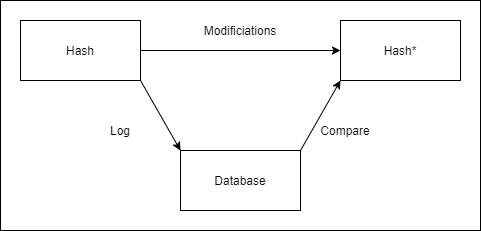

The diagram above was exported from draw.io. Its source (the exported page's mxGraphModel, read from the mxfile embedded in the PNG):
<mxGraphModel dx="674" dy="793" grid="1" gridSize="10" guides="1" tooltips="1" connect="1" arrows="1" fold="1" page="1" pageScale="1" pageWidth="850" pageHeight="1100" math="0" shadow="0">
  <root>
    <mxCell id="0" />
    <mxCell id="1" parent="0" />
    <mxCell id="7oFQsRk48TEAKy7YC-4X-1" value="" style="rounded=0;whiteSpace=wrap;html=1;" vertex="1" parent="1">
      <mxGeometry x="80" y="120" width="480" height="230" as="geometry" />
    </mxCell>
    <mxCell id="7oFQsRk48TEAKy7YC-4X-2" value="Hash" style="rounded=0;whiteSpace=wrap;html=1;" vertex="1" parent="1">
      <mxGeometry x="100" y="140" width="120" height="60" as="geometry" />
    </mxCell>
    <mxCell id="7oFQsRk48TEAKy7YC-4X-3" value="Hash*" style="rounded=0;whiteSpace=wrap;html=1;" vertex="1" parent="1">
      <mxGeometry x="420" y="140" width="120" height="60" as="geometry" />
    </mxCell>
    <mxCell id="7oFQsRk48TEAKy7YC-4X-4" value="" style="endArrow=classic;html=1;entryX=0;entryY=0.5;entryDx=0;entryDy=0;exitX=1;exitY=0.5;exitDx=0;exitDy=0;" edge="1" parent="1" source="7oFQsRk48TEAKy7YC-4X-2" target="7oFQsRk48TEAKy7YC-4X-3">
      <mxGeometry width="50" height="50" relative="1" as="geometry">
        <mxPoint x="320" y="430" as="sourcePoint" />
        <mxPoint x="370" y="380" as="targetPoint" />
      </mxGeometry>
    </mxCell>
    <mxCell id="7oFQsRk48TEAKy7YC-4X-5" value="Modificiations" style="text;html=1;strokeColor=none;fillColor=none;align=center;verticalAlign=middle;whiteSpace=wrap;rounded=0;" vertex="1" parent="1">
      <mxGeometry x="300" y="140" width="40" height="20" as="geometry" />
    </mxCell>
    <mxCell id="7oFQsRk48TEAKy7YC-4X-9" value="Database" style="rounded=0;whiteSpace=wrap;html=1;" vertex="1" parent="1">
      <mxGeometry x="260" y="270" width="120" height="60" as="geometry" />
    </mxCell>
    <mxCell id="7oFQsRk48TEAKy7YC-4X-10" value="" style="endArrow=classic;html=1;exitX=1;exitY=1;exitDx=0;exitDy=0;entryX=0;entryY=0;entryDx=0;entryDy=0;" edge="1" parent="1" source="7oFQsRk48TEAKy7YC-4X-2" target="7oFQsRk48TEAKy7YC-4X-9">
      <mxGeometry width="50" height="50" relative="1" as="geometry">
        <mxPoint x="320" y="430" as="sourcePoint" />
        <mxPoint x="370" y="380" as="targetPoint" />
      </mxGeometry>
    </mxCell>
    <mxCell id="7oFQsRk48TEAKy7YC-4X-11" value="" style="endArrow=classic;html=1;entryX=0;entryY=1;entryDx=0;entryDy=0;exitX=1;exitY=0;exitDx=0;exitDy=0;" edge="1" parent="1" source="7oFQsRk48TEAKy7YC-4X-9" target="7oFQsRk48TEAKy7YC-4X-3">
      <mxGeometry width="50" height="50" relative="1" as="geometry">
        <mxPoint x="320" y="430" as="sourcePoint" />
        <mxPoint x="370" y="380" as="targetPoint" />
      </mxGeometry>
    </mxCell>
    <mxCell id="7oFQsRk48TEAKy7YC-4X-12" value="Compare" style="text;html=1;strokeColor=none;fillColor=none;align=center;verticalAlign=middle;whiteSpace=wrap;rounded=0;" vertex="1" parent="1">
      <mxGeometry x="405" y="240" width="40" height="20" as="geometry" />
    </mxCell>
    <mxCell id="7oFQsRk48TEAKy7YC-4X-13" value="Log" style="text;html=1;strokeColor=none;fillColor=none;align=center;verticalAlign=middle;whiteSpace=wrap;rounded=0;" vertex="1" parent="1">
      <mxGeometry x="180" y="240" width="40" height="20" as="geometry" />
    </mxCell>
  </root>
</mxGraphModel>